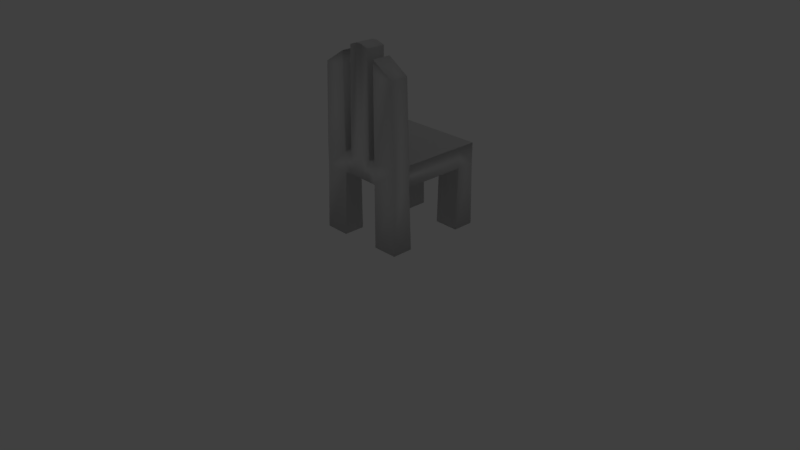 # Source: Silla.blend  (saved by Blender 2.79.0; exported with 4.5.12 LTS)
import bpy
from mathutils import Matrix  # noqa: F401  (used for matrix-valued properties, if any)

bpy.ops.wm.read_factory_settings(use_empty=True)
scene = bpy.context.scene
scene.name = 'Scene'

# ---- collections
col_collection_1 = bpy.data.collections.new('Collection 1'); scene.collection.children.link(col_collection_1)
col_collection_20 = bpy.data.collections.new('Collection 20'); scene.collection.children.link(col_collection_20)
col_collection_20.hide_render = True
col_collection_20.hide_viewport = True

# ---- world
world_world = bpy.data.worlds.new('World'); scene.world = world_world
world_world.color = (0.05088, 0.05088, 0.05088)
world_world.use_sun_shadow = False
world_world.sun_shadow_jitter_overblur = 0.0
world_world.cycles.sampling_method = 'MANUAL'

# ---- cameras
cam_camera = bpy.data.cameras.new('Camera')
cam_camera.clip_end = 100.0
cam_camera.lens = 35.0
cam_camera.sensor_width = 32.0
cam_camera.sensor_height = 18.0
cam_camera.ortho_scale = 7.314
cam_camera.dof.focus_distance = 0.0
cam_camera.dof.aperture_fstop = 128.0

# ---- lights
light_lamp = bpy.data.lights.new('Lamp', 'POINT')
light_lamp.transmission_factor = 0.0
light_lamp.cutoff_distance = 30.0
light_lamp.energy = 100.0
light_lamp.shadow_buffer_clip_start = 1.001
light_lamp.shadow_soft_size = 0.1
light_lamp.shadow_maximum_resolution = 0.006
light_lamp.use_absolute_resolution = True

# ---- meshes
me_cube_002 = bpy.data.meshes.new('Cube.002')
me_cube_002.from_pydata([(-1.0, -1.0, -1.0), (-1.0, -1.0, 1.0), (-1.0, 1.0, -1.0), (-1.0, 1.0, 1.0), (1.0, -1.0, -1.0), (1.0, 1.0, -1.0), (1.0, 1.0, 1.0), (-0.4359, 1.0, -1.0), (-0.4359, 1.0, 1.0), (-0.4359, -1.0, -1.0), (-0.4359, -1.0, 1.0), (0.4444, 1.0, 1.0), (0.4444, -1.0, -1.0), (0.4444, 1.0, -1.0), (0.4444, -1.0, 1.0), (-1.0, 0.5514, -1.0), (-1.0, 0.5514, 1.0), (1.0, 0.5514, -1.0), (1.0, 0.5514, 1.0), (-0.4359, 0.5514, 1.0), (-0.4359, 0.5514, -1.0), (0.4444, 0.5514, 1.0), (0.4444, 0.5514, -1.0), (-0.4359, 1.039, -7.061), (-1.0, 1.039, -7.061), (1.0, 0.5119, -7.061), (1.0, 1.039, -7.061), (0.4444, 1.039, -7.061), (-1.0, 0.5119, -7.061), (-0.4359, 0.5119, -7.061), (0.4444, 0.5119, -7.061), (1.0, -1.0, 1.0)], [], [(15, 16, 3, 2), (13, 11, 6, 5), (17, 18, 31, 4), (22, 17, 4, 12), (19, 16, 1, 10), (21, 19, 10, 14), (15, 20, 9, 0), (2, 3, 8, 7), (18, 21, 14, 31), (20, 22, 12, 9), (7, 8, 11, 13), (7, 13, 22, 20), (6, 11, 21, 18), (17, 22, 30, 25), (11, 8, 19, 21), (8, 3, 16, 19), (20, 15, 28, 29), (5, 6, 18, 17), (0, 1, 16, 15), (24, 23, 29, 28), (27, 26, 25, 30), (15, 2, 24, 28), (2, 7, 23, 24), (22, 13, 27, 30), (7, 20, 29, 23), (13, 5, 26, 27), (5, 17, 25, 26)])
me_cube_002.polygons.foreach_set('use_smooth', [True] * 27)
_uv = me_cube_002.uv_layers.new(name='UVMap')
_uv.uv.foreach_set('vector', [0.6075, 0.7478, 0.6075, 0.9868, 0.5539, 0.9868, 0.5539, 0.7478, 0.3813, 0.7478, 0.3813, 0.9868, 0.3149, 0.9868, 0.3149, 0.7478, 0.2613, 0.7478, 0.2613, 0.9868, 0.07588, 0.9868, 0.07588, 0.7478, 0.6616, 0.3704, 0.5952, 0.3704, 0.5952, 0.185, 0.6616, 0.185, 0.7668, 0.478, 0.8342, 0.478, 0.8342, 0.6634, 0.7668, 0.6634, 0.6616, 0.478, 0.7668, 0.478, 0.7668, 0.6634, 0.6616, 0.6634, 0.8342, 0.3704, 0.7668, 0.3704, 0.7668, 0.185, 0.8342, 0.185, 0.5539, 0.7478, 0.5539, 0.9868, 0.4865, 0.9868, 0.4865, 0.7478, 0.5952, 0.478, 0.6616, 0.478, 0.6616, 0.6634, 0.5952, 0.6634, 0.7668, 0.3704, 0.6616, 0.3704, 0.6616, 0.185, 0.7668, 0.185, 0.4865, 0.7478, 0.4865, 0.9868, 0.3813, 0.9868, 0.3813, 0.7478, 0.7668, 0.424, 0.6616, 0.424, 0.6616, 0.3704, 0.7668, 0.3704, 0.5952, 0.4244, 0.6616, 0.4244, 0.6616, 0.478, 0.5952, 0.478, 0.992, 0.964, 0.9256, 0.964, 0.9256, 0.2397, 0.992, 0.2397, 0.6616, 0.4244, 0.7668, 0.4244, 0.7668, 0.478, 0.6616, 0.478, 0.7668, 0.4244, 0.8342, 0.4244, 0.8342, 0.478, 0.7668, 0.478, 0.3216, 0.7331, 0.2542, 0.7331, 0.2542, 0.008857, 0.3216, 0.008857, 0.3149, 0.7478, 0.3149, 0.9868, 0.2613, 0.9868, 0.2613, 0.7478, 0.7929, 0.7478, 0.7929, 0.9868, 0.6075, 0.9868, 0.6075, 0.7478, 0.8543, 0.5465, 0.8543, 0.4791, 0.9173, 0.4791, 0.9173, 0.5465, 0.8543, 0.6134, 0.8543, 0.547, 0.9173, 0.547, 0.9173, 0.6134, 0.2542, 0.7331, 0.1911, 0.7331, 0.1911, 0.008857, 0.2542, 0.008857, 0.1911, 0.7331, 0.1237, 0.7331, 0.1237, 0.008857, 0.1911, 0.008857, 0.5145, 0.7331, 0.4515, 0.7331, 0.4515, 0.008453, 0.5145, 0.008453, 0.1237, 0.7331, 0.06068, 0.7331, 0.06068, 0.008857, 0.1237, 0.008857, 0.4515, 0.7331, 0.3851, 0.7331, 0.3851, 0.008453, 0.4515, 0.008453, 0.3851, 0.7331, 0.322, 0.7331, 0.322, 0.008453, 0.3851, 0.008453])
me_cube_002.use_remesh_preserve_volume = False
me_cube_002.use_remesh_preserve_attributes = False
me_cube_002.use_mirror_vertex_groups = False
me_cube_002.update()
me_cube_001 = bpy.data.meshes.new('Cube.001')
me_cube_001.from_pydata([(-1.0, -1.0, -1.0), (-1.0, -1.0, 1.0), (1.0, -1.0, -1.0), (-0.2837, -1.0, -1.0), (-0.4359, -1.0, -1.0), (-0.4359, -1.0, 1.0), (0.4444, -1.0, -1.0), (0.4444, -1.0, 1.0), (0.4444, -1.459, -7.061), (1.0, -1.449, -7.061), (0.4444, -0.9385, -7.061), (1.0, -0.9385, -7.061), (0.4444, -1.459, -1.0), (1.0, -1.449, -1.0), (0.2718, -1.441, -1.0), (0.2804, -1.0, -1.0), (0.4444, -1.459, 1.0), (1.0, -1.449, 1.0), (-0.2837, -1.441, -1.0), (1.0, -1.0, 1.0), (0.4444, -1.459, 8.658), (0.9294, -1.449, 8.658), (0.4444, -1.0, 8.658), (0.9294, -1.0, 8.658), (0.4444, -1.459, 9.951), (-1.0, -0.9922, -7.061), (0.4444, -1.0, 9.951), (-0.4444, -0.9817, -7.061), (-0.4444, -1.502, -7.061), (-1.0, -1.502, -7.061), (0.2718, -0.9817, 10.67), (0.2718, -1.441, 10.67), (-0.4444, -1.441, -1.0), (-1.0, -1.441, -1.0), (-0.2131, -0.9922, 10.67), (-0.2131, -1.441, 10.67), (-0.4444, -1.441, 1.0), (-1.0, -1.441, 1.0), (-0.4444, -0.9817, 8.658), (-0.9294, -0.9922, 8.658), (-0.4444, -1.441, 8.658), (-0.9294, -1.441, 8.658), (-0.4444, -0.9817, 9.951), (-0.4444, -1.441, 9.951), (-0.2712, -1.441, 1.0), (0.2789, -0.9968, 1.0), (0.2718, -1.441, 1.0), (-0.2712, -0.9986, 1.0), (0.05225, -1.441, -1.0), (-0.06415, -1.441, -1.0), (-0.05988, -1.0, -1.0), (0.05652, -1.0, -1.0), (-0.02883, -1.441, 10.93), (0.08757, -1.441, 10.93), (0.08756, -0.9857, 10.93), (-0.02882, -0.9882, 10.93), (-0.05439, -0.9979, 1.0), (0.06201, -0.9975, 1.0), (-0.05791, -1.441, 1.0), (0.05849, -1.441, 1.0)], [], [(4, 5, 1, 0), (47, 44, 35, 34), (8, 10, 11, 9), (2, 6, 7, 19), (10, 8, 12, 6), (11, 10, 6, 2), (8, 9, 13, 12), (9, 11, 2, 13), (17, 19, 23, 21), (12, 13, 17, 16), (13, 2, 19, 17), (21, 23, 26, 24), (7, 16, 20, 22), (19, 7, 22, 23), (16, 17, 21, 20), (27, 28, 29, 25), (22, 20, 24, 26), (23, 22, 26), (20, 21, 24), (33, 32, 36, 37), (28, 27, 4, 32), (29, 28, 32, 33), (27, 25, 0, 4), (25, 29, 33, 0), (1, 37, 41, 39), (18, 3, 50, 49), (0, 33, 37, 1), (39, 41, 43, 42), (36, 5, 38, 40), (37, 36, 40, 41), (5, 1, 39, 38), (40, 38, 42, 43), (41, 40, 43), (38, 39, 42), (46, 45, 30, 31), (56, 47, 34, 55), (45, 57, 54, 30), (15, 51, 57, 45), (18, 49, 58, 44), (44, 58, 52, 35), (5, 47, 3, 4), (5, 36, 44, 47), (36, 32, 18, 44), (32, 4, 3, 18), (45, 7, 6, 15), (16, 7, 45, 46), (12, 16, 46, 14), (6, 12, 14, 15), (59, 46, 31, 53), (50, 3, 47, 56), (53, 31, 30, 54), (35, 52, 55, 34), (48, 14, 46, 59), (53, 54, 55, 52), (51, 48, 49, 50), (50, 56, 57, 51), (56, 55, 54, 57), (59, 53, 52, 58), (48, 59, 58, 49), (48, 51, 15, 14)])
me_cube_001.polygons.foreach_set('use_smooth', [True] * 60)
_uv = me_cube_001.uv_layers.new(name='UVMap')
_uv.uv.foreach_set('vector', [0.3752, 0.2188, 0.3752, 0.2838, 0.4412, 0.2838, 0.4412, 0.2188, 0.6754, 0.7248, 0.7515, 0.7248, 0.7515, 0.9269, 0.6754, 0.9269, 0.2268, 0.673, 0.2574, 0.673, 0.2574, 0.6996, 0.2268, 0.6997, 0.1514, 0.2188, 0.2275, 0.2188, 0.2275, 0.2838, 0.1514, 0.2837, 0.2268, 0.6996, 0.2574, 0.6996, 0.2574, 0.8964, 0.2268, 0.8964, 0.1514, 0.02203, 0.2275, 0.02204, 0.2275, 0.2188, 0.1514, 0.2188, 0.704, 0.02204, 0.7801, 0.02204, 0.7801, 0.2188, 0.704, 0.2188, 0.1023, 0.02203, 0.1514, 0.02203, 0.1514, 0.2188, 0.1023, 0.2188, 0.1023, 0.2837, 0.1514, 0.2837, 0.1514, 0.5323, 0.1023, 0.5323, 0.704, 0.2188, 0.7801, 0.2188, 0.7801, 0.2838, 0.704, 0.2838, 0.1023, 0.2188, 0.1514, 0.2188, 0.1514, 0.2837, 0.1023, 0.2837, 0.1514, 0.6036, 0.1514, 0.5323, 0.2275, 0.5743, 0.2275, 0.6455, 0.3361, 0.7248, 0.4122, 0.7248, 0.4122, 0.9269, 0.3361, 0.9269, 0.1514, 0.2837, 0.2275, 0.2838, 0.2275, 0.5323, 0.1514, 0.5323, 0.704, 0.2838, 0.7802, 0.2838, 0.7802, 0.5323, 0.704, 0.5323, 0.09654, 0.6996, 0.09654, 0.673, 0.1271, 0.673, 0.1271, 0.6996, 0.3361, 0.9269, 0.4122, 0.9269, 0.4122, 0.9689, 0.3361, 0.9689, 0.1514, 0.5323, 0.2275, 0.5323, 0.2275, 0.5743, 0.704, 0.5323, 0.7802, 0.5323, 0.7041, 0.5743, 0.4903, 0.2838, 0.5664, 0.2838, 0.5664, 0.2188, 0.4903, 0.2188, 0.09654, 0.6996, 0.1271, 0.6996, 0.1271, 0.8964, 0.09654, 0.8963, 0.4903, 0.02204, 0.5664, 0.02204, 0.5664, 0.2188, 0.4903, 0.2188, 0.3751, 0.02204, 0.4412, 0.02204, 0.4412, 0.2188, 0.3752, 0.2188, 0.4412, 0.02204, 0.4903, 0.02204, 0.4903, 0.2188, 0.4412, 0.2188, 0.4412, 0.2838, 0.4903, 0.2838, 0.4903, 0.5323, 0.4412, 0.5323, 0.1444, 0.971, 0.1444, 0.8964, 0.1583, 0.8964, 0.1583, 0.971, 0.4412, 0.2188, 0.4903, 0.2188, 0.4903, 0.2838, 0.4412, 0.2838, 0.4412, 0.5743, 0.4412, 0.6455, 0.3752, 0.6036, 0.3752, 0.5323, 0.7794, 0.7248, 0.8555, 0.7248, 0.8555, 0.9269, 0.7794, 0.9269, 0.4903, 0.2838, 0.5664, 0.2838, 0.5664, 0.5323, 0.4903, 0.5323, 0.3752, 0.2838, 0.4412, 0.2838, 0.4412, 0.5323, 0.3752, 0.5323, 0.7794, 0.9269, 0.8555, 0.9269, 0.8555, 0.9689, 0.7794, 0.9689, 0.4903, 0.5323, 0.5664, 0.5323, 0.4903, 0.5743, 0.3752, 0.5323, 0.4412, 0.5323, 0.4412, 0.5743, 0.4486, 0.7248, 0.5248, 0.7248, 0.5248, 0.9269, 0.4486, 0.9269, 0.3033, 0.2837, 0.3345, 0.2837, 0.3345, 0.5323, 0.3033, 0.5397, 0.2581, 0.2837, 0.2894, 0.2837, 0.2894, 0.5397, 0.2581, 0.5323, 0.2581, 0.2188, 0.2894, 0.2188, 0.2894, 0.2837, 0.2581, 0.2837, 0.6283, 0.2837, 0.597, 0.2838, 0.597, 0.2188, 0.6283, 0.2188, 0.597, 0.2837, 0.6283, 0.2837, 0.6283, 0.5397, 0.597, 0.5323, 0.3752, 0.2837, 0.3345, 0.2837, 0.3345, 0.2188, 0.3752, 0.2188, 0.7515, 0.7093, 0.7515, 0.7248, 0.6754, 0.7248, 0.6754, 0.7093, 0.5664, 0.2838, 0.5664, 0.2188, 0.597, 0.2188, 0.597, 0.2838, 0.1271, 0.971, 0.1271, 0.8964, 0.1444, 0.8964, 0.1444, 0.971, 0.2581, 0.2837, 0.2275, 0.2838, 0.2275, 0.2188, 0.2581, 0.2188, 0.4122, 0.7248, 0.3361, 0.7248, 0.3361, 0.7093, 0.4122, 0.7093, 0.704, 0.2188, 0.704, 0.2838, 0.6734, 0.2838, 0.6734, 0.2188, 0.2268, 0.8964, 0.2268, 0.971, 0.213, 0.971, 0.213, 0.8964, 0.6422, 0.2838, 0.6734, 0.2838, 0.6734, 0.5323, 0.6422, 0.5397, 0.3033, 0.2188, 0.3345, 0.2188, 0.3345, 0.2837, 0.3033, 0.2837, 0.575, 0.9716, 0.5248, 0.9716, 0.5248, 0.9269, 0.575, 0.9269, 0.6754, 0.9716, 0.6252, 0.9716, 0.6252, 0.9269, 0.6754, 0.9269, 0.6734, 0.2838, 0.6422, 0.2837, 0.6422, 0.2188, 0.6734, 0.2188, 0.575, 0.9716, 0.575, 0.9269, 0.6252, 0.9269, 0.6252, 0.9716, 0.1896, 0.8964, 0.1896, 0.971, 0.1583, 0.971, 0.1583, 0.8964, 0.3033, 0.2188, 0.3033, 0.2837, 0.2894, 0.2837, 0.2894, 0.2188, 0.3033, 0.2837, 0.3033, 0.5397, 0.2894, 0.5397, 0.2894, 0.2837, 0.6422, 0.2838, 0.6422, 0.5397, 0.6283, 0.5397, 0.6283, 0.2838, 0.6283, 0.2837, 0.6283, 0.2188, 0.6422, 0.2188, 0.6422, 0.2837, 0.1896, 0.971, 0.1896, 0.8964, 0.213, 0.8964, 0.213, 0.971])
me_cube_001.use_remesh_preserve_volume = False
me_cube_001.use_remesh_preserve_attributes = False
me_cube_001.use_mirror_vertex_groups = False
me_cube_001.update()

# ---- objects
ob_cube_001 = bpy.data.objects.new('Cube.001', me_cube_002)
ob_cube = bpy.data.objects.new('Cube', me_cube_001)
ob_lamp = bpy.data.objects.new('Lamp', light_lamp)
ob_camera = bpy.data.objects.new('Camera', cam_camera)

# ---- transforms, parenting, visibility, modifiers, constraints
ob_cube_001.location = (-0.007705, 0.6831, 1.227)
ob_cube_001.scale = (0.6059, 0.5518, 0.1407)
ob_cube_001.lineart.crease_threshold = 0.0
ob_cube.location = (-0.007705, 0.6831, 1.227)
ob_cube.scale = (0.6059, 0.5518, 0.1407)
ob_cube.lineart.crease_threshold = 0.0
ob_lamp.location = (4.076, 1.005, 5.904)
ob_lamp.rotation_euler = (0.6503, 0.05522, 1.866)
ob_lamp.lock_rotations_4d = False
ob_lamp.empty_display_type = 'ARROWS'
ob_lamp.color = (0.0, 0.0, 0.0, 0.0)
ob_lamp.lineart.crease_threshold = 0.0
ob_camera.location = (7.481, -6.508, 5.344)
ob_camera.rotation_euler = (1.109, 0.0, 0.8149)
ob_camera.lock_rotations_4d = False
ob_camera.empty_display_type = 'ARROWS'
ob_camera.color = (0.0, 0.0, 0.0, 0.0)
ob_camera.display_type = 'WIRE'
ob_camera.lineart.crease_threshold = 0.0

# ---- collection membership
col_collection_1.objects.link(ob_cube_001)
col_collection_1.objects.link(ob_cube)
col_collection_20.objects.link(ob_lamp)
col_collection_20.objects.link(ob_camera)

# ---- scene / render settings (as saved in the file)
scene.camera = ob_camera
scene.frame_start = 1; scene.frame_end = 250; scene.frame_set(1)
scene.render.engine = 'BLENDER_EEVEE_NEXT'
scene.render.resolution_percentage = 50
scene.render.dither_intensity = 0.0
scene.cycles.use_denoising = False
scene.cycles.samples = 128
scene.cycles.sampling_pattern = 'TABULATED_SOBOL'
scene.cycles.use_adaptive_sampling = False
scene.cycles.use_light_tree = False
scene.cycles.blur_glossy = 0.0
scene.cycles.sample_clamp_indirect = 0.0
scene.view_settings.view_transform = 'Standard'
bpy.context.view_layer.update()
